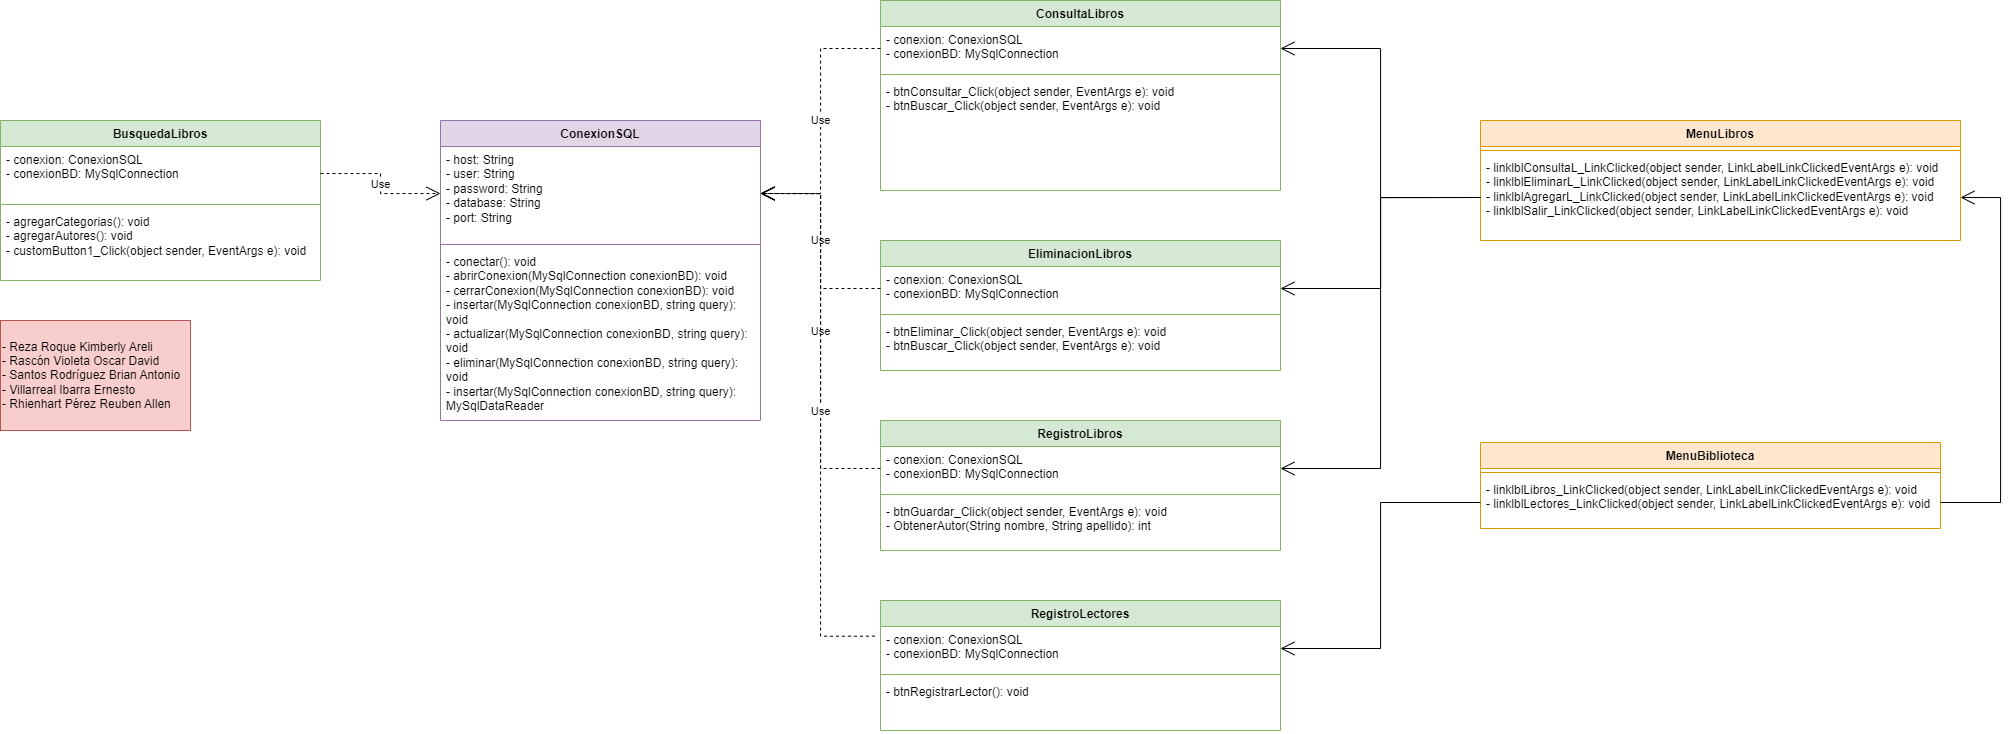

The diagram above was exported from draw.io. Its source (the exported page's mxGraphModel, read from the mxfile embedded in the PNG):
<mxGraphModel dx="1381" dy="808" grid="1" gridSize="10" guides="1" tooltips="1" connect="1" arrows="1" fold="1" page="1" pageScale="1" pageWidth="827" pageHeight="1169" math="0" shadow="0">
  <root>
    <mxCell id="0" />
    <mxCell id="1" parent="0" />
    <mxCell id="etf1utM4bp0co-arJUIX-1" value="BusquedaLibros" style="swimlane;fontStyle=1;align=center;verticalAlign=top;childLayout=stackLayout;horizontal=1;startSize=26;horizontalStack=0;resizeParent=1;resizeParentMax=0;resizeLast=0;collapsible=1;marginBottom=0;whiteSpace=wrap;html=1;fillColor=#d5e8d4;strokeColor=#82b366;" vertex="1" parent="1">
      <mxGeometry x="40" y="120" width="320" height="160" as="geometry" />
    </mxCell>
    <mxCell id="etf1utM4bp0co-arJUIX-2" value="- conexion: ConexionSQL&lt;br&gt;- conexionBD: MySqlConnection" style="text;strokeColor=none;fillColor=none;align=left;verticalAlign=top;spacingLeft=4;spacingRight=4;overflow=hidden;rotatable=0;points=[[0,0.5],[1,0.5]];portConstraint=eastwest;whiteSpace=wrap;html=1;" vertex="1" parent="etf1utM4bp0co-arJUIX-1">
      <mxGeometry y="26" width="320" height="54" as="geometry" />
    </mxCell>
    <mxCell id="etf1utM4bp0co-arJUIX-3" value="" style="line;strokeWidth=1;fillColor=none;align=left;verticalAlign=middle;spacingTop=-1;spacingLeft=3;spacingRight=3;rotatable=0;labelPosition=right;points=[];portConstraint=eastwest;strokeColor=inherit;" vertex="1" parent="etf1utM4bp0co-arJUIX-1">
      <mxGeometry y="80" width="320" height="8" as="geometry" />
    </mxCell>
    <mxCell id="etf1utM4bp0co-arJUIX-4" value="- agregarCategorias(): void&lt;br&gt;- agregarAutores(): void&lt;br&gt;- customButton1_Click(object sender, EventArgs e): void" style="text;strokeColor=none;fillColor=none;align=left;verticalAlign=top;spacingLeft=4;spacingRight=4;overflow=hidden;rotatable=0;points=[[0,0.5],[1,0.5]];portConstraint=eastwest;whiteSpace=wrap;html=1;" vertex="1" parent="etf1utM4bp0co-arJUIX-1">
      <mxGeometry y="88" width="320" height="72" as="geometry" />
    </mxCell>
    <mxCell id="etf1utM4bp0co-arJUIX-5" value="ConexionSQL" style="swimlane;fontStyle=1;align=center;verticalAlign=top;childLayout=stackLayout;horizontal=1;startSize=26;horizontalStack=0;resizeParent=1;resizeParentMax=0;resizeLast=0;collapsible=1;marginBottom=0;whiteSpace=wrap;html=1;fillColor=#e1d5e7;strokeColor=#9673a6;" vertex="1" parent="1">
      <mxGeometry x="480" y="120" width="320" height="300" as="geometry" />
    </mxCell>
    <mxCell id="etf1utM4bp0co-arJUIX-6" value="- host: String&lt;br&gt;- user: String&lt;br&gt;- password: String&lt;br&gt;- database: String&lt;br&gt;- port: String" style="text;strokeColor=none;fillColor=none;align=left;verticalAlign=top;spacingLeft=4;spacingRight=4;overflow=hidden;rotatable=0;points=[[0,0.5],[1,0.5]];portConstraint=eastwest;whiteSpace=wrap;html=1;" vertex="1" parent="etf1utM4bp0co-arJUIX-5">
      <mxGeometry y="26" width="320" height="94" as="geometry" />
    </mxCell>
    <mxCell id="etf1utM4bp0co-arJUIX-7" value="" style="line;strokeWidth=1;fillColor=none;align=left;verticalAlign=middle;spacingTop=-1;spacingLeft=3;spacingRight=3;rotatable=0;labelPosition=right;points=[];portConstraint=eastwest;strokeColor=inherit;" vertex="1" parent="etf1utM4bp0co-arJUIX-5">
      <mxGeometry y="120" width="320" height="8" as="geometry" />
    </mxCell>
    <mxCell id="etf1utM4bp0co-arJUIX-8" value="- conectar(): void&lt;br&gt;- abrirConexion(MySqlConnection conexionBD): void&lt;br&gt;- cerrarConexion(MySqlConnection conexionBD): void&lt;br&gt;- insertar(MySqlConnection conexionBD, string query): void&lt;br&gt;- actualizar(MySqlConnection conexionBD, string query): void&lt;br&gt;- eliminar(MySqlConnection conexionBD, string query): void&lt;br&gt;- insertar(MySqlConnection conexionBD, string query): MySqlDataReader" style="text;strokeColor=none;fillColor=none;align=left;verticalAlign=top;spacingLeft=4;spacingRight=4;overflow=hidden;rotatable=0;points=[[0,0.5],[1,0.5]];portConstraint=eastwest;whiteSpace=wrap;html=1;" vertex="1" parent="etf1utM4bp0co-arJUIX-5">
      <mxGeometry y="128" width="320" height="172" as="geometry" />
    </mxCell>
    <mxCell id="etf1utM4bp0co-arJUIX-9" value="ConsultaLibros" style="swimlane;fontStyle=1;align=center;verticalAlign=top;childLayout=stackLayout;horizontal=1;startSize=26;horizontalStack=0;resizeParent=1;resizeParentMax=0;resizeLast=0;collapsible=1;marginBottom=0;whiteSpace=wrap;html=1;fillColor=#d5e8d4;strokeColor=#82b366;" vertex="1" parent="1">
      <mxGeometry x="920" width="400" height="190" as="geometry" />
    </mxCell>
    <mxCell id="etf1utM4bp0co-arJUIX-10" value="- conexion: ConexionSQL&lt;br&gt;- conexionBD: MySqlConnection&lt;br&gt;" style="text;align=left;verticalAlign=top;spacingLeft=4;spacingRight=4;overflow=hidden;rotatable=0;points=[[0,0.5],[1,0.5]];portConstraint=eastwest;whiteSpace=wrap;html=1;" vertex="1" parent="etf1utM4bp0co-arJUIX-9">
      <mxGeometry y="26" width="400" height="44" as="geometry" />
    </mxCell>
    <mxCell id="etf1utM4bp0co-arJUIX-11" value="" style="line;strokeWidth=1;fillColor=none;align=left;verticalAlign=middle;spacingTop=-1;spacingLeft=3;spacingRight=3;rotatable=0;labelPosition=right;points=[];portConstraint=eastwest;strokeColor=inherit;" vertex="1" parent="etf1utM4bp0co-arJUIX-9">
      <mxGeometry y="70" width="400" height="8" as="geometry" />
    </mxCell>
    <mxCell id="etf1utM4bp0co-arJUIX-12" value="- btnConsultar_Click(object sender, EventArgs e): void&lt;br&gt;-&amp;nbsp;btnBuscar_Click(object sender, EventArgs e): void" style="text;strokeColor=none;fillColor=none;align=left;verticalAlign=top;spacingLeft=4;spacingRight=4;overflow=hidden;rotatable=0;points=[[0,0.5],[1,0.5]];portConstraint=eastwest;whiteSpace=wrap;html=1;" vertex="1" parent="etf1utM4bp0co-arJUIX-9">
      <mxGeometry y="78" width="400" height="112" as="geometry" />
    </mxCell>
    <mxCell id="etf1utM4bp0co-arJUIX-15" value="Use" style="endArrow=open;endSize=12;dashed=1;html=1;rounded=0;exitX=1;exitY=0.5;exitDx=0;exitDy=0;entryX=0;entryY=0.5;entryDx=0;entryDy=0;edgeStyle=orthogonalEdgeStyle;" edge="1" parent="1" source="etf1utM4bp0co-arJUIX-2" target="etf1utM4bp0co-arJUIX-6">
      <mxGeometry width="160" relative="1" as="geometry">
        <mxPoint x="370" y="180" as="sourcePoint" />
        <mxPoint x="350" y="480" as="targetPoint" />
      </mxGeometry>
    </mxCell>
    <mxCell id="etf1utM4bp0co-arJUIX-16" value="Use" style="endArrow=open;endSize=12;dashed=1;html=1;rounded=0;exitX=0;exitY=0.5;exitDx=0;exitDy=0;entryX=1;entryY=0.5;entryDx=0;entryDy=0;edgeStyle=orthogonalEdgeStyle;" edge="1" parent="1" source="etf1utM4bp0co-arJUIX-10" target="etf1utM4bp0co-arJUIX-6">
      <mxGeometry width="160" relative="1" as="geometry">
        <mxPoint x="830" y="420" as="sourcePoint" />
        <mxPoint x="950" y="440" as="targetPoint" />
      </mxGeometry>
    </mxCell>
    <mxCell id="etf1utM4bp0co-arJUIX-17" value="MenuLibros" style="swimlane;fontStyle=1;align=center;verticalAlign=top;childLayout=stackLayout;horizontal=1;startSize=26;horizontalStack=0;resizeParent=1;resizeParentMax=0;resizeLast=0;collapsible=1;marginBottom=0;whiteSpace=wrap;html=1;fillColor=#ffe6cc;strokeColor=#d79b00;" vertex="1" parent="1">
      <mxGeometry x="1520" y="120" width="480" height="120" as="geometry" />
    </mxCell>
    <mxCell id="etf1utM4bp0co-arJUIX-19" value="" style="line;strokeWidth=1;fillColor=none;align=left;verticalAlign=middle;spacingTop=-1;spacingLeft=3;spacingRight=3;rotatable=0;labelPosition=right;points=[];portConstraint=eastwest;strokeColor=inherit;" vertex="1" parent="etf1utM4bp0co-arJUIX-17">
      <mxGeometry y="26" width="480" height="8" as="geometry" />
    </mxCell>
    <mxCell id="etf1utM4bp0co-arJUIX-20" value="-&amp;nbsp;linklblConsultaL_LinkClicked(object sender, LinkLabelLinkClickedEventArgs e): void&lt;br&gt;-&amp;nbsp;linklblEliminarL_LinkClicked(object sender, LinkLabelLinkClickedEventArgs e): void&lt;br&gt;-&amp;nbsp;linklblAgregarL_LinkClicked(object sender, LinkLabelLinkClickedEventArgs e): void&lt;br&gt;-&amp;nbsp;linklblSalir_LinkClicked(object sender, LinkLabelLinkClickedEventArgs e): void" style="text;strokeColor=none;fillColor=none;align=left;verticalAlign=top;spacingLeft=4;spacingRight=4;overflow=hidden;rotatable=0;points=[[0,0.5],[1,0.5]];portConstraint=eastwest;whiteSpace=wrap;html=1;" vertex="1" parent="etf1utM4bp0co-arJUIX-17">
      <mxGeometry y="34" width="480" height="86" as="geometry" />
    </mxCell>
    <mxCell id="etf1utM4bp0co-arJUIX-21" value="EliminacionLibros" style="swimlane;fontStyle=1;align=center;verticalAlign=top;childLayout=stackLayout;horizontal=1;startSize=26;horizontalStack=0;resizeParent=1;resizeParentMax=0;resizeLast=0;collapsible=1;marginBottom=0;whiteSpace=wrap;html=1;fillColor=#d5e8d4;strokeColor=#82b366;" vertex="1" parent="1">
      <mxGeometry x="920" y="240" width="400" height="130" as="geometry" />
    </mxCell>
    <mxCell id="etf1utM4bp0co-arJUIX-22" value="- conexion: ConexionSQL&lt;br&gt;- conexionBD: MySqlConnection&lt;br&gt;" style="text;align=left;verticalAlign=top;spacingLeft=4;spacingRight=4;overflow=hidden;rotatable=0;points=[[0,0.5],[1,0.5]];portConstraint=eastwest;whiteSpace=wrap;html=1;" vertex="1" parent="etf1utM4bp0co-arJUIX-21">
      <mxGeometry y="26" width="400" height="44" as="geometry" />
    </mxCell>
    <mxCell id="etf1utM4bp0co-arJUIX-23" value="" style="line;strokeWidth=1;fillColor=none;align=left;verticalAlign=middle;spacingTop=-1;spacingLeft=3;spacingRight=3;rotatable=0;labelPosition=right;points=[];portConstraint=eastwest;strokeColor=inherit;" vertex="1" parent="etf1utM4bp0co-arJUIX-21">
      <mxGeometry y="70" width="400" height="8" as="geometry" />
    </mxCell>
    <mxCell id="etf1utM4bp0co-arJUIX-24" value="- btnEliminar_Click(object sender, EventArgs e): void&lt;br&gt;-&amp;nbsp;btnBuscar_Click(object sender, EventArgs e): void" style="text;strokeColor=none;fillColor=none;align=left;verticalAlign=top;spacingLeft=4;spacingRight=4;overflow=hidden;rotatable=0;points=[[0,0.5],[1,0.5]];portConstraint=eastwest;whiteSpace=wrap;html=1;" vertex="1" parent="etf1utM4bp0co-arJUIX-21">
      <mxGeometry y="78" width="400" height="52" as="geometry" />
    </mxCell>
    <mxCell id="etf1utM4bp0co-arJUIX-25" value="RegistroLibros" style="swimlane;fontStyle=1;align=center;verticalAlign=top;childLayout=stackLayout;horizontal=1;startSize=26;horizontalStack=0;resizeParent=1;resizeParentMax=0;resizeLast=0;collapsible=1;marginBottom=0;whiteSpace=wrap;html=1;fillColor=#d5e8d4;strokeColor=#82b366;" vertex="1" parent="1">
      <mxGeometry x="920" y="420" width="400" height="130" as="geometry" />
    </mxCell>
    <mxCell id="etf1utM4bp0co-arJUIX-26" value="- conexion: ConexionSQL&lt;br&gt;- conexionBD: MySqlConnection&lt;br&gt;" style="text;align=left;verticalAlign=top;spacingLeft=4;spacingRight=4;overflow=hidden;rotatable=0;points=[[0,0.5],[1,0.5]];portConstraint=eastwest;whiteSpace=wrap;html=1;" vertex="1" parent="etf1utM4bp0co-arJUIX-25">
      <mxGeometry y="26" width="400" height="44" as="geometry" />
    </mxCell>
    <mxCell id="etf1utM4bp0co-arJUIX-27" value="" style="line;strokeWidth=1;fillColor=none;align=left;verticalAlign=middle;spacingTop=-1;spacingLeft=3;spacingRight=3;rotatable=0;labelPosition=right;points=[];portConstraint=eastwest;strokeColor=inherit;" vertex="1" parent="etf1utM4bp0co-arJUIX-25">
      <mxGeometry y="70" width="400" height="8" as="geometry" />
    </mxCell>
    <mxCell id="etf1utM4bp0co-arJUIX-28" value="- btnGuardar_Click(object sender, EventArgs e): void&lt;br&gt;-&amp;nbsp;ObtenerAutor(String nombre, String apellido): int" style="text;strokeColor=none;fillColor=none;align=left;verticalAlign=top;spacingLeft=4;spacingRight=4;overflow=hidden;rotatable=0;points=[[0,0.5],[1,0.5]];portConstraint=eastwest;whiteSpace=wrap;html=1;" vertex="1" parent="etf1utM4bp0co-arJUIX-25">
      <mxGeometry y="78" width="400" height="52" as="geometry" />
    </mxCell>
    <mxCell id="etf1utM4bp0co-arJUIX-29" value="MenuBiblioteca" style="swimlane;fontStyle=1;align=center;verticalAlign=top;childLayout=stackLayout;horizontal=1;startSize=26;horizontalStack=0;resizeParent=1;resizeParentMax=0;resizeLast=0;collapsible=1;marginBottom=0;whiteSpace=wrap;html=1;fillColor=#ffe6cc;strokeColor=#d79b00;" vertex="1" parent="1">
      <mxGeometry x="1520" y="442" width="460" height="86" as="geometry" />
    </mxCell>
    <mxCell id="etf1utM4bp0co-arJUIX-31" value="" style="line;strokeWidth=1;fillColor=none;align=left;verticalAlign=middle;spacingTop=-1;spacingLeft=3;spacingRight=3;rotatable=0;labelPosition=right;points=[];portConstraint=eastwest;strokeColor=inherit;" vertex="1" parent="etf1utM4bp0co-arJUIX-29">
      <mxGeometry y="26" width="460" height="8" as="geometry" />
    </mxCell>
    <mxCell id="etf1utM4bp0co-arJUIX-32" value="-&amp;nbsp;linklblLibros_LinkClicked(object sender, LinkLabelLinkClickedEventArgs e): void&lt;br&gt;-&amp;nbsp;linklblLectores_LinkClicked(object sender, LinkLabelLinkClickedEventArgs e): void" style="text;strokeColor=none;fillColor=none;align=left;verticalAlign=top;spacingLeft=4;spacingRight=4;overflow=hidden;rotatable=0;points=[[0,0.5],[1,0.5]];portConstraint=eastwest;whiteSpace=wrap;html=1;" vertex="1" parent="etf1utM4bp0co-arJUIX-29">
      <mxGeometry y="34" width="460" height="52" as="geometry" />
    </mxCell>
    <mxCell id="etf1utM4bp0co-arJUIX-33" value="RegistroLectores" style="swimlane;fontStyle=1;align=center;verticalAlign=top;childLayout=stackLayout;horizontal=1;startSize=26;horizontalStack=0;resizeParent=1;resizeParentMax=0;resizeLast=0;collapsible=1;marginBottom=0;whiteSpace=wrap;html=1;fillColor=#d5e8d4;strokeColor=#82b366;" vertex="1" parent="1">
      <mxGeometry x="920" y="600" width="400" height="130" as="geometry" />
    </mxCell>
    <mxCell id="etf1utM4bp0co-arJUIX-34" value="- conexion: ConexionSQL&lt;br&gt;- conexionBD: MySqlConnection&lt;br&gt;" style="text;align=left;verticalAlign=top;spacingLeft=4;spacingRight=4;overflow=hidden;rotatable=0;points=[[0,0.5],[1,0.5]];portConstraint=eastwest;whiteSpace=wrap;html=1;" vertex="1" parent="etf1utM4bp0co-arJUIX-33">
      <mxGeometry y="26" width="400" height="44" as="geometry" />
    </mxCell>
    <mxCell id="etf1utM4bp0co-arJUIX-35" value="" style="line;strokeWidth=1;fillColor=none;align=left;verticalAlign=middle;spacingTop=-1;spacingLeft=3;spacingRight=3;rotatable=0;labelPosition=right;points=[];portConstraint=eastwest;strokeColor=inherit;" vertex="1" parent="etf1utM4bp0co-arJUIX-33">
      <mxGeometry y="70" width="400" height="8" as="geometry" />
    </mxCell>
    <mxCell id="etf1utM4bp0co-arJUIX-36" value="- btnRegistrarLector(): void" style="text;strokeColor=none;fillColor=none;align=left;verticalAlign=top;spacingLeft=4;spacingRight=4;overflow=hidden;rotatable=0;points=[[0,0.5],[1,0.5]];portConstraint=eastwest;whiteSpace=wrap;html=1;" vertex="1" parent="etf1utM4bp0co-arJUIX-33">
      <mxGeometry y="78" width="400" height="52" as="geometry" />
    </mxCell>
    <mxCell id="etf1utM4bp0co-arJUIX-37" value="Use" style="endArrow=open;endSize=12;dashed=1;html=1;rounded=0;exitX=0;exitY=0.5;exitDx=0;exitDy=0;entryX=1;entryY=0.5;entryDx=0;entryDy=0;edgeStyle=orthogonalEdgeStyle;" edge="1" parent="1" source="etf1utM4bp0co-arJUIX-22" target="etf1utM4bp0co-arJUIX-6">
      <mxGeometry width="160" relative="1" as="geometry">
        <mxPoint x="930" y="58" as="sourcePoint" />
        <mxPoint x="810" y="203" as="targetPoint" />
      </mxGeometry>
    </mxCell>
    <mxCell id="etf1utM4bp0co-arJUIX-38" value="Use" style="endArrow=open;endSize=12;dashed=1;html=1;rounded=0;exitX=0;exitY=0.5;exitDx=0;exitDy=0;entryX=1;entryY=0.5;entryDx=0;entryDy=0;edgeStyle=orthogonalEdgeStyle;" edge="1" parent="1" source="etf1utM4bp0co-arJUIX-26" target="etf1utM4bp0co-arJUIX-6">
      <mxGeometry width="160" relative="1" as="geometry">
        <mxPoint x="930" y="298" as="sourcePoint" />
        <mxPoint x="810" y="203" as="targetPoint" />
      </mxGeometry>
    </mxCell>
    <mxCell id="etf1utM4bp0co-arJUIX-39" value="Use" style="endArrow=open;endSize=12;dashed=1;html=1;rounded=0;exitX=-0.014;exitY=0.22;exitDx=0;exitDy=0;entryX=1;entryY=0.5;entryDx=0;entryDy=0;exitPerimeter=0;edgeStyle=orthogonalEdgeStyle;" edge="1" parent="1" source="etf1utM4bp0co-arJUIX-34" target="etf1utM4bp0co-arJUIX-6">
      <mxGeometry width="160" relative="1" as="geometry">
        <mxPoint x="930" y="478" as="sourcePoint" />
        <mxPoint x="810" y="203" as="targetPoint" />
      </mxGeometry>
    </mxCell>
    <mxCell id="etf1utM4bp0co-arJUIX-40" value="" style="endArrow=open;endFill=1;endSize=12;html=1;rounded=0;entryX=1;entryY=0.5;entryDx=0;entryDy=0;exitX=1;exitY=0.5;exitDx=0;exitDy=0;edgeStyle=orthogonalEdgeStyle;" edge="1" parent="1" source="etf1utM4bp0co-arJUIX-32" target="etf1utM4bp0co-arJUIX-20">
      <mxGeometry width="160" relative="1" as="geometry">
        <mxPoint x="1450" y="330" as="sourcePoint" />
        <mxPoint x="1610" y="330" as="targetPoint" />
        <Array as="points">
          <mxPoint x="2040" y="502" />
          <mxPoint x="2040" y="197" />
        </Array>
      </mxGeometry>
    </mxCell>
    <mxCell id="etf1utM4bp0co-arJUIX-41" value="" style="endArrow=open;endFill=1;endSize=12;html=1;rounded=0;exitX=0;exitY=0.5;exitDx=0;exitDy=0;entryX=1;entryY=0.5;entryDx=0;entryDy=0;edgeStyle=orthogonalEdgeStyle;" edge="1" parent="1" source="etf1utM4bp0co-arJUIX-32" target="etf1utM4bp0co-arJUIX-34">
      <mxGeometry width="160" relative="1" as="geometry">
        <mxPoint x="1450" y="600" as="sourcePoint" />
        <mxPoint x="1610" y="600" as="targetPoint" />
      </mxGeometry>
    </mxCell>
    <mxCell id="etf1utM4bp0co-arJUIX-42" value="" style="endArrow=open;endFill=1;endSize=12;html=1;rounded=0;exitX=0;exitY=0.5;exitDx=0;exitDy=0;entryX=1;entryY=0.5;entryDx=0;entryDy=0;edgeStyle=orthogonalEdgeStyle;" edge="1" parent="1" source="etf1utM4bp0co-arJUIX-20" target="etf1utM4bp0co-arJUIX-26">
      <mxGeometry width="160" relative="1" as="geometry">
        <mxPoint x="1380" y="390" as="sourcePoint" />
        <mxPoint x="1730" y="290" as="targetPoint" />
      </mxGeometry>
    </mxCell>
    <mxCell id="etf1utM4bp0co-arJUIX-43" value="" style="endArrow=open;endFill=1;endSize=12;html=1;rounded=0;exitX=0;exitY=0.5;exitDx=0;exitDy=0;entryX=1;entryY=0.5;entryDx=0;entryDy=0;edgeStyle=orthogonalEdgeStyle;" edge="1" parent="1" source="etf1utM4bp0co-arJUIX-20" target="etf1utM4bp0co-arJUIX-22">
      <mxGeometry width="160" relative="1" as="geometry">
        <mxPoint x="1580" y="300" as="sourcePoint" />
        <mxPoint x="1740" y="300" as="targetPoint" />
      </mxGeometry>
    </mxCell>
    <mxCell id="etf1utM4bp0co-arJUIX-44" value="" style="endArrow=open;endFill=1;endSize=12;html=1;rounded=0;exitX=0;exitY=0.5;exitDx=0;exitDy=0;entryX=1;entryY=0.5;entryDx=0;entryDy=0;edgeStyle=orthogonalEdgeStyle;" edge="1" parent="1" source="etf1utM4bp0co-arJUIX-20" target="etf1utM4bp0co-arJUIX-10">
      <mxGeometry width="160" relative="1" as="geometry">
        <mxPoint x="1590" y="310" as="sourcePoint" />
        <mxPoint x="1750" y="310" as="targetPoint" />
      </mxGeometry>
    </mxCell>
    <mxCell id="etf1utM4bp0co-arJUIX-45" value="&lt;div style=&quot;&quot;&gt;&lt;span style=&quot;background-color: initial;&quot;&gt;-&amp;nbsp;Reza Roque Kimberly Areli&lt;/span&gt;&lt;/div&gt;&lt;div style=&quot;&quot;&gt;&lt;span style=&quot;background-color: initial;&quot;&gt;-&amp;nbsp;Rascón Violeta Oscar David&lt;/span&gt;&lt;/div&gt;&lt;div style=&quot;&quot;&gt;&lt;span style=&quot;background-color: initial;&quot;&gt;-&amp;nbsp;Santos Rodríguez Brian Antonio&lt;/span&gt;&lt;/div&gt;&lt;div style=&quot;&quot;&gt;&lt;span style=&quot;background-color: initial;&quot;&gt;-&amp;nbsp;Villarreal Ibarra Ernesto&lt;/span&gt;&lt;/div&gt;&lt;div style=&quot;&quot;&gt;&lt;span style=&quot;background-color: initial;&quot;&gt;-&amp;nbsp;Rhienhart Pérez Reuben Allen&lt;/span&gt;&lt;/div&gt;" style="rounded=0;whiteSpace=wrap;html=1;align=left;fillColor=#f8cecc;strokeColor=#b85450;" vertex="1" parent="1">
      <mxGeometry x="40" y="320" width="190" height="110" as="geometry" />
    </mxCell>
  </root>
</mxGraphModel>